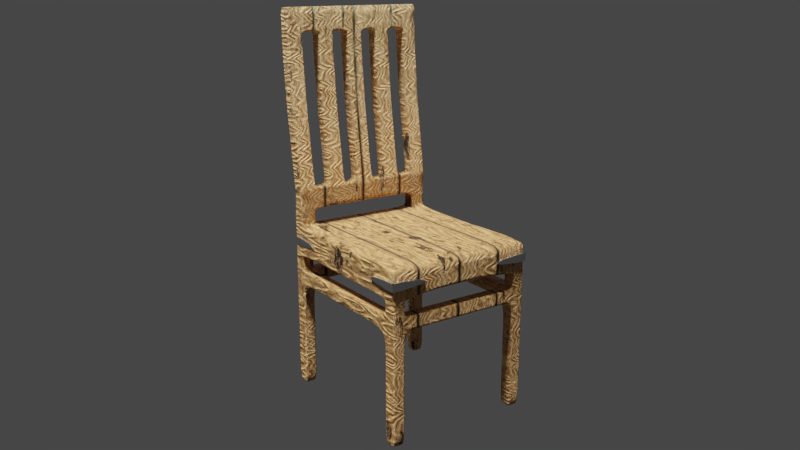 # Source: WoodenChairV2.blend  (saved by Blender 2.79.0; exported with 4.5.12 LTS)
import bpy
from mathutils import Matrix  # noqa: F401  (used for matrix-valued properties, if any)

bpy.ops.wm.read_factory_settings(use_empty=True)
scene = bpy.context.scene
scene.name = 'Scene'

# ---- collections
col_collection_1 = bpy.data.collections.new('Collection 1'); scene.collection.children.link(col_collection_1)
col_collection_3 = bpy.data.collections.new('Collection 3'); scene.collection.children.link(col_collection_3)
col_collection_3.hide_render = True
col_collection_3.hide_viewport = True

# ---- materials (node trees are filled in below, after node groups)
mat_wood = bpy.data.materials.new('Wood')
mat_wood.alpha_threshold = 0.0
mat_wood.roughness = 0.5
mat_material_000 = bpy.data.materials.new('Material.000')
mat_material_000.alpha_threshold = 0.0
mat_material_000.roughness = 0.5
mat_material_001 = bpy.data.materials.new('Material.001')
mat_material_001.alpha_threshold = 0.0
mat_material_001.roughness = 0.5
mat_material_008 = bpy.data.materials.new('Material.008')
mat_material_008.alpha_threshold = 0.0
mat_material_008.roughness = 0.5

# ---- node groups
ng_nodegroup = bpy.data.node_groups.new('NodeGroup', 'ShaderNodeTree')
_s = ng_nodegroup.interface.new_socket(name='Diffuse', in_out='OUTPUT', socket_type='NodeSocketColor')
_s.default_value = (0.0, 0.0, 0.0, 0.0)
_s = ng_nodegroup.interface.new_socket(name='Roughness', in_out='OUTPUT', socket_type='NodeSocketFloat')
_s.min_value = 0.0
_s.max_value = 1.0
_s = ng_nodegroup.interface.new_socket(name='Normal', in_out='OUTPUT', socket_type='NodeSocketVector')
_s.min_value = 0.0
_s.max_value = 0.0
_s = ng_nodegroup.interface.new_socket(name='Clearcoat normal', in_out='OUTPUT', socket_type='NodeSocketVector')
_s.min_value = 0.0
_s.max_value = 0.0
_s = ng_nodegroup.interface.new_socket(name='Displacement', in_out='OUTPUT', socket_type='NodeSocketFloat')
_s.min_value = 0.0
_s.max_value = 1.0
_s = ng_nodegroup.interface.new_socket(name='Stains', in_out='INPUT', socket_type='NodeSocketFloat')
_s.default_value = 1.0
_s.min_value = 0.0
_s.max_value = 1.0
_s = ng_nodegroup.interface.new_socket(name='Groove', in_out='INPUT', socket_type='NodeSocketFloat')
_s.default_value = 1.0
_s.min_value = 0.0
_s.max_value = 1.0
_s = ng_nodegroup.interface.new_socket(name='Dust', in_out='INPUT', socket_type='NodeSocketFloat')
_s.default_value = 1.0
_s.min_value = 0.0
_s.max_value = 1.0
_s = ng_nodegroup.interface.new_socket(name='Dust (groove)', in_out='INPUT', socket_type='NodeSocketFloat')
_s.subtype = 'FACTOR'
_s.default_value = 0.9182
_s.min_value = 0.0
_s.max_value = 1.0
_s = ng_nodegroup.interface.new_socket(name='Base 1', in_out='INPUT', socket_type='NodeSocketColor')
_s.default_value = (1.0, 0.5931, 0.2177, 1.0)
_s = ng_nodegroup.interface.new_socket(name='Base 2', in_out='INPUT', socket_type='NodeSocketColor')
_s.default_value = (0.624, 0.2542, 0.08228, 1.0)
_s = ng_nodegroup.interface.new_socket(name='Base 3', in_out='INPUT', socket_type='NodeSocketColor')
_s.default_value = (0.6053, 0.2939, 0.1061, 1.0)
_s = ng_nodegroup.interface.new_socket(name='Accentuation', in_out='INPUT', socket_type='NodeSocketColor')
_s.default_value = (0.2638, 0.1276, 0.07679, 1.0)
_s = ng_nodegroup.interface.new_socket(name='Dust color', in_out='INPUT', socket_type='NodeSocketColor')
_s.default_value = (0.5973, 0.5725, 0.3449, 1.0)
_s = ng_nodegroup.interface.new_socket(name='Stains color', in_out='INPUT', socket_type='NodeSocketColor')
_s.default_value = (0.005432, 0.004453, 0.003754, 1.0)
_s = ng_nodegroup.interface.new_socket(name='Wood scale', in_out='INPUT', socket_type='NodeSocketFloat')
_s.default_value = 5.9
_s.min_value = 0.1
_s.max_value = 20.0
_s = ng_nodegroup.interface.new_socket(name='Wood grain scale', in_out='INPUT', socket_type='NodeSocketFloat')
_s.default_value = 110.1
_s.min_value = 50.0
_s.max_value = 200.0
_s = ng_nodegroup.interface.new_socket(name='Groove scale', in_out='INPUT', socket_type='NodeSocketFloat')
_s.default_value = 0.6
_s.min_value = 0.1
_s.max_value = 10.0
_s = ng_nodegroup.interface.new_socket(name='Stains scale', in_out='INPUT', socket_type='NodeSocketFloat')
_s.default_value = 7.1
_s.min_value = 0.1
_s.max_value = 15.0
_s = ng_nodegroup.interface.new_socket(name='Bump Strength', in_out='INPUT', socket_type='NodeSocketFloat')
_s.subtype = 'FACTOR'
_s.default_value = 0.4364
_s.min_value = 0.0
_s.max_value = 1.0
_s = ng_nodegroup.interface.new_socket(name='Wood Bump', in_out='INPUT', socket_type='NodeSocketFloat')
_s.subtype = 'FACTOR'
_s.default_value = 1.0
_s.min_value = 0.0
_s.max_value = 1.0
_s = ng_nodegroup.interface.new_socket(name='Groove bump', in_out='INPUT', socket_type='NodeSocketFloat')
_s.subtype = 'FACTOR'
_s.default_value = 2.0
_s.min_value = 0.0
_s.max_value = 1.0
_s = ng_nodegroup.interface.new_socket(name='Clearcoat bump', in_out='INPUT', socket_type='NodeSocketFloat')
_s.subtype = 'FACTOR'
_s.min_value = 0.0
_s.max_value = 0.1
_s = ng_nodegroup.interface.new_socket(name='Wood Roughness', in_out='INPUT', socket_type='NodeSocketFloat')
_s.default_value = 1.0
_s.min_value = 0.0
_s.max_value = 2.0
_s = ng_nodegroup.interface.new_socket(name='Groove roughness', in_out='INPUT', socket_type='NodeSocketFloat')
_s.subtype = 'FACTOR'
_s.default_value = 0.8636
_s.min_value = 0.0
_s.max_value = 1.0
_s = ng_nodegroup.interface.new_socket(name='Stains roughness', in_out='INPUT', socket_type='NodeSocketFloat')
_s.subtype = 'FACTOR'
_s.default_value = 0.8636
_s.min_value = 0.0
_s.max_value = 1.0
_s = ng_nodegroup.interface.new_socket(name='Displacement', in_out='INPUT', socket_type='NodeSocketFloat')
_s.default_value = 0.05
_s.min_value = 0.0
_s.max_value = 0.1
_N = ng_nodegroup.nodes; _L = ng_nodegroup.links
n0 = _N.new('NodeFrame'); n0.name = 'Frame.007'; n0.location = (2111, -738)
n0.label = 'Normal'
n0.width = 1014
n1 = _N.new('NodeFrame'); n1.name = 'Frame.006'; n1.location = (1621, -81)
n1.label = 'Roughness'
n1.width = 1678
n2 = _N.new('NodeFrame'); n2.name = 'Frame.005'; n2.location = (-3427, 1255)
n2.label = 'Diffuse'
n2.width = 4191
n3 = _N.new('NodeFrame'); n3.name = 'Frame'; n3.location = (30, -723)
n3.label = 'Couleur de base'
n3.width = 1076
n4 = _N.new('NodeFrame'); n4.name = 'Frame.003'; n4.location = (2077, -1356)
n4.label = 'Grooves'
n4.width = 1043
n5 = _N.new('NodeFrame'); n5.name = 'Frame.004'; n5.location = (1872, -30)
n5.label = 'Stains'
n5.width = 879
n6 = _N.new('NodeFrame'); n6.name = 'Frame.001'; n6.location = (1399, -721)
n6.label = 'Stripes'
n6.width = 1209
n7 = _N.new('NodeFrame'); n7.name = 'Frame.002'; n7.location = (2729, -791)
n7.label = 'Grain'
n7.width = 512
n8 = _N.new('NodeFrame'); n8.name = 'Frame.009'; n8.location = (-3124, -987)
n8.label = 'Base for Rough and Norm'
n8.width = 3270
n9 = _N.new('NodeFrame'); n9.name = 'Frame.010'; n9.location = (30, -30)
n9.label = 'Base Color for Rough and Norm'
n9.width = 1076
n10 = _N.new('NodeFrame'); n10.name = 'Frame.011'; n10.location = (1358, -48)
n10.label = 'Stripes for Rough and Norm'
n10.width = 1212
n11 = _N.new('NodeFrame'); n11.name = 'Frame.012'; n11.location = (2729, -97)
n11.label = 'Grain for Rough and Norm'
n11.width = 512
n12 = _N.new('NodeFrame'); n12.name = 'Frame.008'; n12.location = (853, 1021)
n12.label = 'Dust'
n12.width = 2397
n13 = _N.new('NodeFrame'); n13.name = 'Frame.013'; n13.location = (-4056, 587)
n13.label = 'Mapping'
n13.width = 580
n14 = _N.new('NodeGroupOutput'); n14.name = 'Group Output'; n14.location = (3948, 0)
n15 = _N.new('ShaderNodeRGBToBW'); n15.name = 'RGB to BW'; n15.location = (3700, -26)
n16 = _N.new('ShaderNodeMix'); n16.name = 'Mix.017'; n16.location = (335, -95)
n16.data_type = 'RGBA'
n17 = _N.new('ShaderNodeMix'); n17.name = 'Mix.018'; n17.location = (329, -330)
n17.data_type = 'RGBA'
n17.blend_type = 'MULTIPLY'
n17.inputs[0].default_value = 0.99
n17.inputs[7].default_value = (0.0, 0.0, 0.0, 1.0)
n18 = _N.new('ShaderNodeBump'); n18.name = 'Bump'; n18.location = (844, -62)
n18.inputs[1].default_value = 0.1
n18.inputs[2].default_value = 1.0
n19 = _N.new('ShaderNodeMix'); n19.name = 'Mix.015'; n19.location = (1508, -53)
n19.data_type = 'RGBA'
n19.blend_type = 'ADD'
n19.clamp_result = True
n19.inputs[0].default_value = 1.0
n20 = _N.new('ShaderNodeValToRGB'); n20.name = 'ColorRamp.006'; n20.location = (30, -111)
while len(n20.color_ramp.elements) > 1: n20.color_ramp.elements.remove(n20.color_ramp.elements[-1])
n20.color_ramp.elements[0].position = 0.1364; n20.color_ramp.elements[0].color = (0.1148, 0.1148, 0.1148, 1.0)
_e = n20.color_ramp.elements.new(1.0); _e.color = (0.4803, 0.4803, 0.4803, 1.0)
n21 = _N.new('ShaderNodeInvert'); n21.name = 'Invert.001'; n21.location = (441, -346)
n21.label = 'Groove'
n22 = _N.new('ShaderNodeInvert'); n22.name = 'Stains'; n22.location = (349, -211)
n22.label = 'Stains'
n23 = _N.new('ShaderNodeMath'); n23.name = 'Math.003'; n23.location = (339, -30)
n23.operation = 'MULTIPLY'
n24 = _N.new('ShaderNodeMix'); n24.name = 'Mix.009'; n24.location = (620, -50)
n24.data_type = 'RGBA'
n24.blend_type = 'ADD'
n24.clamp_result = True
n25 = _N.new('ShaderNodeMix'); n25.name = 'Mix.010'; n25.location = (826, -190)
n25.data_type = 'RGBA'
n25.blend_type = 'ADD'
n25.clamp_result = True
n26 = _N.new('ShaderNodeValToRGB'); n26.name = 'ColorRamp.007'; n26.location = (30, -30)
while len(n26.color_ramp.elements) > 1: n26.color_ramp.elements.remove(n26.color_ramp.elements[-1])
n26.color_ramp.elements[0].position = 0.0; n26.color_ramp.elements[0].color = (0.4868, 0.4868, 0.4868, 1.0)
_e = n26.color_ramp.elements.new(1.0); _e.color = (0.5049, 0.5049, 0.5049, 1.0)
n27 = _N.new('ShaderNodeInvert'); n27.name = 'Invert.002'; n27.location = (85, -372)
n28 = _N.new('ShaderNodeMix'); n28.name = 'Mix.011'; n28.location = (603, -185)
n28.data_type = 'RGBA'
n28.blend_type = 'SUBTRACT'
n29 = _N.new('ShaderNodeBump'); n29.name = 'Bump.001'; n29.location = (188, -697)
n29.inputs[1].default_value = 0.01
n29.inputs[2].default_value = 1.0
n30 = _N.new('ShaderNodeMath'); n30.name = 'Math.006'; n30.location = (2001, 138)
n30.operation = 'MULTIPLY'
n31 = _N.new('ShaderNodeTexWave'); n31.name = 'Wave Texture'; n31.location = (218, -30)
n31.bands_direction = 'DIAGONAL'
n31.rings_direction = 'SPHERICAL'
n31.inputs[2].default_value = 12.8
n31.inputs[3].default_value = 0.0
n31.inputs[4].default_value = -0.8
n31.inputs[6].default_value = 1.571
n32 = _N.new('ShaderNodeInvert'); n32.name = 'Invert.004'; n32.location = (3409, -1275)
n33 = _N.new('ShaderNodeMix'); n33.name = 'Mix.004'; n33.location = (4021, -1143)
n33.data_type = 'RGBA'
n33.inputs[7].default_value = (0.01946, 0.009955, 0.004736, 1.0)
n34 = _N.new('ShaderNodeMath'); n34.name = 'Math.005'; n34.location = (3679, -1163)
n34.operation = 'MULTIPLY'
n34.use_clamp = True
n35 = _N.new('ShaderNodeInvert'); n35.name = 'Invert'; n35.location = (3357, -577)
n36 = _N.new('ShaderNodeMix'); n36.name = 'Mix.008'; n36.location = (3769, -720)
n36.data_type = 'RGBA'
n37 = _N.new('ShaderNodeMath'); n37.name = 'Math.004'; n37.location = (3532, -681)
n37.operation = 'MULTIPLY'
n38 = _N.new('ShaderNodeMix'); n38.name = 'Mix.001'; n38.location = (906, -178)
n38.data_type = 'RGBA'
n39 = _N.new('ShaderNodeMix'); n39.name = 'Mix'; n39.location = (584, -355)
n39.data_type = 'RGBA'
n40 = _N.new('ShaderNodeValToRGB'); n40.name = 'ColorRamp'; n40.location = (243, -263)
while len(n40.color_ramp.elements) > 1: n40.color_ramp.elements.remove(n40.color_ramp.elements[-1])
n40.color_ramp.elements[0].position = 0.0; n40.color_ramp.elements[0].color = (0.08558, 0.08558, 0.08558, 1.0)
_e = n40.color_ramp.elements.new(0.125); _e.color = (0.3109, 0.3109, 0.3109, 1.0)
_e = n40.color_ramp.elements.new(0.3045); _e.color = (0.08222, 0.08222, 0.08222, 1.0)
_e = n40.color_ramp.elements.new(0.5); _e.color = (0.5, 0.5, 0.5, 1.0)
_e = n40.color_ramp.elements.new(0.7261); _e.color = (0.08558, 0.08558, 0.08558, 1.0)
_e = n40.color_ramp.elements.new(1.0); _e.color = (0.3639, 0.3639, 0.3639, 1.0)
n41 = _N.new('ShaderNodeTexWave'); n41.name = 'Wave Texture.001'; n41.location = (30, -400)
n41.bands_direction = 'DIAGONAL'
n41.rings_direction = 'SPHERICAL'
n41.wave_profile = 'SAW'
n41.inputs[2].default_value = 12.8
n41.inputs[3].default_value = 0.0
n41.inputs[4].default_value = -0.8
n42 = _N.new('ShaderNodeValToRGB'); n42.name = 'ColorRamp.004'; n42.location = (403, -271)
while len(n42.color_ramp.elements) > 1: n42.color_ramp.elements.remove(n42.color_ramp.elements[-1])
n42.color_ramp.elements[0].position = 0.0; n42.color_ramp.elements[0].color = (0.2368, 0.2368, 0.2368, 1.0)
_e = n42.color_ramp.elements.new(0.05455); _e.color = (1.0, 1.0, 1.0, 1.0)
n43 = _N.new('ShaderNodeValToRGB'); n43.name = 'ColorRamp.003'; n43.location = (333, -30)
while len(n43.color_ramp.elements) > 1: n43.color_ramp.elements.remove(n43.color_ramp.elements[-1])
n43.color_ramp.elements[0].position = 0.0; n43.color_ramp.elements[0].color = (0.0, 0.0, 0.0, 1.0)
_e = n43.color_ramp.elements.new(0.01364); _e.color = (1.0, 1.0, 1.0, 1.0)
n44 = _N.new('ShaderNodeMix'); n44.name = 'Mix.005'; n44.location = (873, -89)
n44.data_type = 'RGBA'
n44.blend_type = 'MULTIPLY'
n45 = _N.new('ShaderNodeMix'); n45.name = 'Mix.007'; n45.location = (709, -314)
n45.data_type = 'RGBA'
n45.blend_type = 'ADD'
n45.clamp_result = True
n45.inputs[0].default_value = 1.0
n46 = _N.new('ShaderNodeValToRGB'); n46.name = 'ColorRamp.005'; n46.location = (198, -30)
while len(n46.color_ramp.elements) > 1: n46.color_ramp.elements.remove(n46.color_ramp.elements[-1])
n46.color_ramp.elements[0].position = 0.3773; n46.color_ramp.elements[0].color = (0.0, 0.0, 0.0, 1.0)
_e = n46.color_ramp.elements.new(0.3909); _e.color = (1.0, 1.0, 1.0, 1.0)
n47 = _N.new('ShaderNodeMath'); n47.name = 'Math.001'; n47.location = (518, -65)
n47.operation = 'MULTIPLY'
n47.inputs[1].default_value = 2.0
n48 = _N.new('ShaderNodeTexNoise'); n48.name = 'Musgrave Texture'; n48.location = (136, -295)
n48.width = 150
n48.normalize = False
n48.inputs[2].default_value = 8.9
n48.inputs[3].default_value = 14.0
n48.inputs[4].default_value = 1.0
n48.inputs[5].default_value = 1.7
n49 = _N.new('ShaderNodeTexNoise'); n49.name = 'Noise Texture.002'; n49.location = (30, -33)
n50 = _N.new('ShaderNodeMath'); n50.name = 'Math'; n50.location = (576, -79)
n50.operation = 'MULTIPLY'
n50.inputs[1].default_value = 3.0
n51 = _N.new('ShaderNodeMix'); n51.name = 'Mix.003'; n51.location = (817, -188)
n51.data_type = 'RGBA'
n51.blend_type = 'ADD'
n51.inputs[0].default_value = 1.0
n52 = _N.new('ShaderNodeMix'); n52.name = 'Mix.002'; n52.location = (1039, -310)
n52.data_type = 'RGBA'
n53 = _N.new('ShaderNodeValToRGB'); n53.name = 'ColorRamp.001'; n53.location = (47, -291)
while len(n53.color_ramp.elements) > 1: n53.color_ramp.elements.remove(n53.color_ramp.elements[-1])
n53.color_ramp.elements[0].position = 0.03182; n53.color_ramp.elements[0].color = (0.004289, 0.004289, 0.004289, 1.0)
_e = n53.color_ramp.elements.new(0.03182); _e.color = (1.0, 1.0, 1.0, 1.0)
n54 = _N.new('ShaderNodeTexNoise'); n54.name = 'Noise Texture.001'; n54.location = (30, -204)
n54.inputs[3].default_value = 10.0
n54.inputs[8].default_value = 0.65
n55 = _N.new('ShaderNodeMix'); n55.name = 'Mix.006'; n55.location = (342, -30)
n55.data_type = 'RGBA'
n55.blend_type = 'OVERLAY'
n55.inputs[0].default_value = 0.3727
n56 = _N.new('NodeGroupInput'); n56.name = 'Group Input'; n56.location = (-3803, 187)
n57 = _N.new('ShaderNodeTexWave'); n57.name = 'Wave Texture.003'; n57.location = (218, -30)
n57.bands_direction = 'DIAGONAL'
n57.rings_direction = 'SPHERICAL'
n57.inputs[1].default_value = 5.9
n57.inputs[2].default_value = 12.8
n57.inputs[3].default_value = 0.0
n57.inputs[4].default_value = -0.8
n57.inputs[6].default_value = 1.571
n58 = _N.new('ShaderNodeMix'); n58.name = 'Mix.019'; n58.location = (906, -178)
n58.data_type = 'RGBA'
n58.inputs[6].default_value = (0.6053, 0.2939, 0.1061, 1.0)
n59 = _N.new('ShaderNodeMix'); n59.name = 'Mix.020'; n59.location = (584, -355)
n59.data_type = 'RGBA'
n59.inputs[6].default_value = (1.0, 0.5931, 0.2177, 1.0)
n59.inputs[7].default_value = (0.624, 0.2542, 0.08228, 1.0)
n60 = _N.new('ShaderNodeValToRGB'); n60.name = 'ColorRamp.010'; n60.location = (243, -263)
while len(n60.color_ramp.elements) > 1: n60.color_ramp.elements.remove(n60.color_ramp.elements[-1])
n60.color_ramp.elements[0].position = 0.0; n60.color_ramp.elements[0].color = (0.08558, 0.08558, 0.08558, 1.0)
_e = n60.color_ramp.elements.new(0.125); _e.color = (0.3109, 0.3109, 0.3109, 1.0)
_e = n60.color_ramp.elements.new(0.3045); _e.color = (0.08222, 0.08222, 0.08222, 1.0)
_e = n60.color_ramp.elements.new(0.5); _e.color = (0.5, 0.5, 0.5, 1.0)
_e = n60.color_ramp.elements.new(0.7261); _e.color = (0.08558, 0.08558, 0.08558, 1.0)
_e = n60.color_ramp.elements.new(1.0); _e.color = (0.3639, 0.3639, 0.3639, 1.0)
n61 = _N.new('ShaderNodeTexWave'); n61.name = 'Wave Texture.004'; n61.location = (30, -400)
n61.bands_direction = 'DIAGONAL'
n61.rings_direction = 'SPHERICAL'
n61.wave_profile = 'SAW'
n61.inputs[1].default_value = 5.9
n61.inputs[2].default_value = 12.8
n61.inputs[3].default_value = 0.0
n61.inputs[4].default_value = -0.8
n62 = _N.new('ShaderNodeTexNoise'); n62.name = 'Noise Texture.004'; n62.location = (30, -30)
n62.inputs[2].default_value = 9.0
n63 = _N.new('ShaderNodeValToRGB'); n63.name = 'ColorRamp.011'; n63.location = (250, -48)
while len(n63.color_ramp.elements) > 1: n63.color_ramp.elements.remove(n63.color_ramp.elements[-1])
n63.color_ramp.elements[0].position = 0.4909; n63.color_ramp.elements[0].color = (0.004289, 0.004289, 0.004289, 1.0)
_e = n63.color_ramp.elements.new(0.5091); _e.color = (1.0, 1.0, 1.0, 1.0)
n64 = _N.new('ShaderNodeMath'); n64.name = 'Math.007'; n64.location = (579, -97)
n64.operation = 'MULTIPLY'
n64.inputs[1].default_value = 3.0
n65 = _N.new('ShaderNodeMix'); n65.name = 'Mix.021'; n65.location = (820, -206)
n65.data_type = 'RGBA'
n65.blend_type = 'ADD'
n65.inputs[0].default_value = 1.0
n66 = _N.new('ShaderNodeMix'); n66.name = 'Mix.022'; n66.location = (1042, -328)
n66.data_type = 'RGBA'
n66.inputs[6].default_value = (0.2638, 0.1276, 0.07679, 1.0)
n67 = _N.new('ShaderNodeValToRGB'); n67.name = 'ColorRamp.012'; n67.location = (50, -310)
while len(n67.color_ramp.elements) > 1: n67.color_ramp.elements.remove(n67.color_ramp.elements[-1])
n67.color_ramp.elements[0].position = 0.03182; n67.color_ramp.elements[0].color = (0.004289, 0.004289, 0.004289, 1.0)
_e = n67.color_ramp.elements.new(0.03182); _e.color = (1.0, 1.0, 1.0, 1.0)
n68 = _N.new('ShaderNodeTexNoise'); n68.name = 'Noise Texture.005'; n68.location = (30, -204)
n68.inputs[2].default_value = 110.1
n68.inputs[3].default_value = 10.0
n68.inputs[8].default_value = 0.65
n69 = _N.new('ShaderNodeMix'); n69.name = 'Mix.023'; n69.location = (342, -30)
n69.data_type = 'RGBA'
n69.blend_type = 'OVERLAY'
n69.inputs[0].default_value = 0.3727
n70 = _N.new('ShaderNodeRGBToBW'); n70.name = 'RGB to BW.001'; n70.location = (3701, -120)
n71 = _N.new('ShaderNodeMapping'); n71.name = 'Mapping.001'; n71.location = (240, -30)
n71.inputs[2].default_value = (0.0, 1.571, 0.0)
n72 = _N.new('ShaderNodeTexCoord'); n72.name = 'Texture Coordinate.001'; n72.location = (30, -47)
n73 = _N.new('ShaderNodeTexGradient'); n73.name = 'Gradient Texture'; n73.location = (530, -111)
n74 = _N.new('ShaderNodeValToRGB'); n74.name = 'ColorRamp.008'; n74.location = (713, -79)
n74.color_ramp.interpolation = 'B_SPLINE'
while len(n74.color_ramp.elements) > 1: n74.color_ramp.elements.remove(n74.color_ramp.elements[-1])
n74.color_ramp.elements[0].position = 0.6818; n74.color_ramp.elements[0].color = (0.0, 0.0, 0.0, 1.0)
_e = n74.color_ramp.elements.new(1.0); _e.color = (1.0, 1.0, 1.0, 1.0)
n75 = _N.new('ShaderNodeMath'); n75.name = 'Math.002'; n75.location = (1017, -160)
n75.operation = 'MULTIPLY'
n76 = _N.new('ShaderNodeInvert'); n76.name = 'Invert.003'; n76.location = (1061, -380)
n77 = _N.new('ShaderNodeMix'); n77.name = 'Mix.016'; n77.location = (1294, -224)
n77.data_type = 'RGBA'
n77.blend_type = 'MULTIPLY'
n77.clamp_result = True
n77.inputs[0].default_value = 1.0
n78 = _N.new('ShaderNodeMix'); n78.name = 'Mix.013'; n78.location = (1554, -116)
n78.data_type = 'RGBA'
n78.blend_type = 'ADD'
n79 = _N.new('ShaderNodeTexNoise'); n79.name = 'Noise Texture.003'; n79.location = (1283, -439)
n79.inputs[2].default_value = 11.1
n80 = _N.new('ShaderNodeValToRGB'); n80.name = 'ColorRamp.009'; n80.location = (1547, -342)
while len(n80.color_ramp.elements) > 1: n80.color_ramp.elements.remove(n80.color_ramp.elements[-1])
n80.color_ramp.elements[0].position = 0.2864; n80.color_ramp.elements[0].color = (0.0, 0.0, 0.0, 1.0)
_e = n80.color_ramp.elements.new(0.7045); _e.color = (1.0, 1.0, 1.0, 1.0)
n81 = _N.new('ShaderNodeMix'); n81.name = 'Mix.014'; n81.location = (1913, -207)
n81.data_type = 'RGBA'
n81.blend_type = 'MULTIPLY'
n81.inputs[0].default_value = 0.9182
n82 = _N.new('ShaderNodeMix'); n82.name = 'Mix.012'; n82.location = (2227, -432)
n82.data_type = 'RGBA'
n82.blend_type = 'ADD'
n83 = _N.new('ShaderNodeTexWave'); n83.name = 'Wave Texture.002'; n83.location = (30, -158)
n83.bands_direction = 'DIAGONAL'
n83.rings_direction = 'SPHERICAL'
n83.inputs[3].default_value = 0.0
n83.inputs[6].default_value = 1.571
n84 = _N.new('ShaderNodeTexCoord'); n84.name = 'Texture Coordinate'; n84.location = (30, -41)
n85 = _N.new('ShaderNodeMapping'); n85.name = 'Mapping'; n85.location = (230, -30)
n85.inputs[2].default_value = (0.0, -0.6109, 0.7854)
n85.inputs[3].default_value = (0.75, 1.0, 10.0)
n86 = _N.new('ShaderNodeTexNoise'); n86.name = 'Noise Texture'; n86.location = (30, -44)
n86.inputs[2].default_value = 9.0
n87 = _N.new('ShaderNodeValToRGB'); n87.name = 'ColorRamp.002'; n87.location = (247, -30)
while len(n87.color_ramp.elements) > 1: n87.color_ramp.elements.remove(n87.color_ramp.elements[-1])
n87.color_ramp.elements[0].position = 0.4091; n87.color_ramp.elements[0].color = (0.004289, 0.004289, 0.004289, 1.0)
_e = n87.color_ramp.elements.new(0.5591); _e.color = (1.0, 1.0, 1.0, 1.0)
n3.parent = n2
n4.parent = n2
n5.parent = n2
n6.parent = n2
n7.parent = n2
n9.parent = n8
n10.parent = n8
n11.parent = n8
n16.parent = n0
n17.parent = n0
n18.parent = n0
n19.parent = n1
n20.parent = n1
n21.parent = n1
n22.parent = n1
n23.parent = n1
n24.parent = n1
n25.parent = n1
n26.parent = n0
n27.parent = n0
n28.parent = n0
n31.parent = n3
n32.parent = n2
n33.parent = n2
n34.parent = n2
n35.parent = n2
n36.parent = n2
n37.parent = n2
n38.parent = n3
n39.parent = n3
n40.parent = n3
n41.parent = n3
n42.parent = n4
n43.parent = n4
n44.parent = n4
n45.parent = n5
n46.parent = n5
n47.parent = n5
n48.parent = n5
n49.parent = n5
n50.parent = n6
n51.parent = n6
n52.parent = n6
n53.parent = n6
n54.parent = n7
n55.parent = n7
n57.parent = n9
n58.parent = n9
n59.parent = n9
n60.parent = n9
n61.parent = n9
n62.parent = n10
n63.parent = n10
n64.parent = n10
n65.parent = n10
n66.parent = n10
n67.parent = n10
n68.parent = n11
n69.parent = n11
n71.parent = n12
n72.parent = n12
n73.parent = n12
n74.parent = n12
n75.parent = n12
n76.parent = n12
n77.parent = n12
n78.parent = n12
n79.parent = n12
n80.parent = n12
n81.parent = n12
n82.parent = n12
n83.parent = n4
n84.parent = n13
n85.parent = n13
n86.parent = n6
n87.parent = n6
_L.new(n40.outputs[0], n39.inputs[0])
_L.new(n39.outputs[2], n38.inputs[7])
_L.new(n31.outputs[0], n38.inputs[0])
_L.new(n41.outputs[1], n40.inputs[0])
_L.new(n53.outputs[0], n51.inputs[6])
_L.new(n38.outputs[2], n52.inputs[7])
_L.new(n86.outputs[0], n87.inputs[0])
_L.new(n51.outputs[2], n52.inputs[0])
_L.new(n87.outputs[0], n50.inputs[0])
_L.new(n50.outputs[0], n51.inputs[7])
_L.new(n41.outputs[0], n53.inputs[0])
_L.new(n83.outputs[0], n43.inputs[0])
_L.new(n33.outputs[2], n82.inputs[6])
_L.new(n52.outputs[2], n55.inputs[6])
_L.new(n83.outputs[0], n42.inputs[0])
_L.new(n42.outputs[0], n44.inputs[7])
_L.new(n54.outputs[0], n55.inputs[7])
_L.new(n49.outputs[1], n46.inputs[0])
_L.new(n46.outputs[0], n47.inputs[0])
_L.new(n48.outputs[0], n45.inputs[6])
_L.new(n47.outputs[0], n45.inputs[7])
_L.new(n20.outputs[0], n23.inputs[0])
_L.new(n24.outputs[2], n25.inputs[6])
_L.new(n45.outputs[2], n22.inputs[1])
_L.new(n22.outputs[0], n24.inputs[7])
_L.new(n25.outputs[2], n19.inputs[6])
_L.new(n44.outputs[2], n21.inputs[1])
_L.new(n21.outputs[0], n25.inputs[7])
_L.new(n18.outputs[0], n14.inputs[2])
_L.new(n28.outputs[2], n18.inputs[3])
_L.new(n44.outputs[2], n27.inputs[1])
_L.new(n27.outputs[0], n17.inputs[6])
_L.new(n73.outputs[0], n74.inputs[0])
_L.new(n71.outputs[0], n73.inputs[0])
_L.new(n72.outputs[0], n71.inputs[0])
_L.new(n82.outputs[2], n14.inputs[0])
_L.new(n74.outputs[0], n75.inputs[0])
_L.new(n44.outputs[2], n76.inputs[1])
_L.new(n76.outputs[0], n77.inputs[6])
_L.new(n79.outputs[0], n80.inputs[0])
_L.new(n78.outputs[2], n81.inputs[6])
_L.new(n80.outputs[0], n81.inputs[7])
_L.new(n81.outputs[2], n82.inputs[0])
_L.new(n19.outputs[2], n15.inputs[0])
_L.new(n81.outputs[2], n19.inputs[7])
_L.new(n75.outputs[0], n78.inputs[6])
_L.new(n56.outputs[4], n39.inputs[6])
_L.new(n56.outputs[5], n39.inputs[7])
_L.new(n56.outputs[7], n52.inputs[6])
_L.new(n56.outputs[6], n38.inputs[6])
_L.new(n56.outputs[12], n83.inputs[1])
_L.new(n56.outputs[16], n28.inputs[0])
_L.new(n56.outputs[10], n31.inputs[1])
_L.new(n56.outputs[10], n41.inputs[1])
_L.new(n56.outputs[11], n54.inputs[2])
_L.new(n56.outputs[2], n75.inputs[1])
_L.new(n56.outputs[8], n82.inputs[7])
_L.new(n77.outputs[2], n78.inputs[7])
_L.new(n75.outputs[0], n77.inputs[7])
_L.new(n56.outputs[3], n78.inputs[0])
_L.new(n43.outputs[0], n29.inputs[3])
_L.new(n29.outputs[0], n14.inputs[3])
_L.new(n56.outputs[17], n29.inputs[0])
_L.new(n43.outputs[0], n44.inputs[6])
_L.new(n16.outputs[2], n28.inputs[6])
_L.new(n23.outputs[0], n24.inputs[6])
_L.new(n56.outputs[18], n23.inputs[1])
_L.new(n56.outputs[19], n25.inputs[0])
_L.new(n45.outputs[2], n35.inputs[1])
_L.new(n37.outputs[0], n36.inputs[0])
_L.new(n56.outputs[0], n37.inputs[1])
_L.new(n35.outputs[0], n37.inputs[0])
_L.new(n55.outputs[2], n36.inputs[6])
_L.new(n56.outputs[9], n36.inputs[7])
_L.new(n56.outputs[13], n49.inputs[2])
_L.new(n34.outputs[0], n33.inputs[0])
_L.new(n44.outputs[2], n32.inputs[1])
_L.new(n32.outputs[0], n34.inputs[0])
_L.new(n36.outputs[2], n33.inputs[6])
_L.new(n56.outputs[1], n34.inputs[1])
_L.new(n56.outputs[20], n24.inputs[0])
_L.new(n44.outputs[2], n30.inputs[0])
_L.new(n30.outputs[0], n70.inputs[0])
_L.new(n56.outputs[21], n30.inputs[1])
_L.new(n26.outputs[0], n16.inputs[7])
_L.new(n56.outputs[14], n18.inputs[0])
_L.new(n56.outputs[15], n16.inputs[0])
_L.new(n15.outputs[0], n14.inputs[1])
_L.new(n70.outputs[0], n14.inputs[4])
_L.new(n17.outputs[2], n28.inputs[7])
_L.new(n85.outputs[0], n31.inputs[0])
_L.new(n85.outputs[0], n41.inputs[0])
_L.new(n85.outputs[0], n83.inputs[0])
_L.new(n84.outputs[0], n85.inputs[0])
_L.new(n60.outputs[0], n59.inputs[0])
_L.new(n59.outputs[2], n58.inputs[7])
_L.new(n57.outputs[0], n58.inputs[0])
_L.new(n61.outputs[1], n60.inputs[0])
_L.new(n67.outputs[0], n65.inputs[6])
_L.new(n58.outputs[2], n66.inputs[7])
_L.new(n62.outputs[0], n63.inputs[0])
_L.new(n65.outputs[2], n66.inputs[0])
_L.new(n63.outputs[0], n64.inputs[0])
_L.new(n64.outputs[0], n65.inputs[7])
_L.new(n61.outputs[0], n67.inputs[0])
_L.new(n66.outputs[2], n69.inputs[6])
_L.new(n68.outputs[0], n69.inputs[7])
_L.new(n69.outputs[2], n20.inputs[0])
_L.new(n69.outputs[2], n26.inputs[0])
_L.new(n85.outputs[0], n57.inputs[0])
_L.new(n85.outputs[0], n61.inputs[0])
n14.is_active_output = True

# ---- material node trees
mat_wood.use_nodes = True; mat_wood.node_tree.nodes.clear()
_N = mat_wood.node_tree.nodes; _L = mat_wood.node_tree.links
n0 = _N.new('ShaderNodeRGBToBW'); n0.name = 'RGB to BW'; n0.location = (-60, 618)
n1 = _N.new('ShaderNodeRGBCurve'); n1.name = 'RGB Curves'; n1.location = (223, 939)
_c = n1.mapping.curves[0]
while len(_c.points) > 2: _c.points.remove(_c.points[-1])
_c.points[0].location = (0.0, 0.0); _c.points[0].handle_type = 'AUTO'
_c.points[1].location = (0.09545, 0.21875); _c.points[1].handle_type = 'AUTO'
_p = _c.points.new(0.55909, 0.33125); _p.handle_type = 'AUTO'
_p = _c.points.new(0.8, 0.85); _p.handle_type = 'AUTO'
_p = _c.points.new(1.0, 1.0); _p.handle_type = 'AUTO'
n1.mapping.update()
n2 = _N.new('ShaderNodeGroup'); n2.name = 'Group'; n2.location = (-386, 347)
n2.width = 211
n2.node_tree = ng_nodegroup
n2.inputs[0].default_value = 1.0
n2.inputs[1].default_value = 1.0
n2.inputs[2].default_value = 1.0
n2.inputs[3].default_value = 0.9182
n2.inputs[4].default_value = (1.0, 0.5931, 0.2177, 1.0)
n2.inputs[5].default_value = (0.624, 0.2542, 0.08228, 1.0)
n2.inputs[6].default_value = (0.6053, 0.2939, 0.1061, 1.0)
n2.inputs[7].default_value = (0.2638, 0.1276, 0.07679, 1.0)
n2.inputs[8].default_value = (0.5973, 0.5725, 0.3449, 1.0)
n2.inputs[9].default_value = (0.005432, 0.004453, 0.003754, 1.0)
n2.inputs[10].default_value = 5.9
n2.inputs[11].default_value = 110.1
n2.inputs[12].default_value = 0.8
n2.inputs[13].default_value = 7.1
n2.inputs[14].default_value = 0.4364
n2.inputs[15].default_value = 1.0
n2.inputs[16].default_value = 2.0
n2.inputs[17].default_value = 0.0
n2.inputs[18].default_value = 1.0
n2.inputs[19].default_value = 0.8636
n2.inputs[20].default_value = 0.8636
n2.inputs[21].default_value = 0.05
n3 = _N.new('ShaderNodeBsdfPrincipled'); n3.name = 'Principled BSDF'; n3.location = (-9, 217)
n3.width = 150
n3.subsurface_method = 'BURLEY'
n3.inputs[3].default_value = 1.45
n3.inputs[9].default_value = (1.0, 1.0, 1.0)
n4 = _N.new('ShaderNodeMath'); n4.name = 'Math.001'; n4.location = (598, 754)
n4.operation = 'MULTIPLY'
n4.inputs[1].default_value = 1.0
n5 = _N.new('ShaderNodeOutputMaterial'); n5.name = 'Material Output'; n5.location = (1052, 377)
n6 = _N.new('ShaderNodeDisplacement'); n6.name = 'Displacement'; n6.location = (0, 0)
n6.inputs[1].default_value = 0.0
n6.inputs[2].default_value = 0.1
_L.new(n2.outputs[1], n3.inputs[2])
_L.new(n2.outputs[2], n3.inputs[5])
_L.new(n2.outputs[3], n3.inputs[23])
_L.new(n0.outputs[0], n1.inputs[1])
_L.new(n2.outputs[0], n0.inputs[0])
_L.new(n2.outputs[0], n3.inputs[0])
_L.new(n1.outputs[0], n4.inputs[0])
_L.new(n3.outputs[0], n5.inputs[0])
_L.new(n4.outputs[0], n6.inputs[0])
_L.new(n6.outputs[0], n5.inputs[2])
n5.is_active_output = True
mat_material_000.use_nodes = True; mat_material_000.node_tree.nodes.clear()
_N = mat_material_000.node_tree.nodes; _L = mat_material_000.node_tree.links
n0 = _N.new('ShaderNodeBump'); n0.name = 'Bump'; n0.location = (1805, -72)
n0.inputs[0].default_value = 0.1
n0.inputs[1].default_value = 0.1
n0.inputs[2].default_value = 1.0
n1 = _N.new('ShaderNodeMath'); n1.name = 'Math'; n1.location = (1591, -147)
n1.operation = 'SUBTRACT'
n1.inputs[0].default_value = 0.0
n2 = _N.new('ShaderNodeMix'); n2.name = 'Mix'; n2.location = (1316, -97)
n2.data_type = 'RGBA'
n2.inputs[7].default_value = (0.0, 0.0, 0.0, 1.0)
n3 = _N.new('ShaderNodeValToRGB'); n3.name = 'ColorRamp.001'; n3.location = (1033, 99)
while len(n3.color_ramp.elements) > 1: n3.color_ramp.elements.remove(n3.color_ramp.elements[-1])
n3.color_ramp.elements[0].position = 0.4682; n3.color_ramp.elements[0].color = (0.0, 0.0, 0.0, 1.0)
_e = n3.color_ramp.elements.new(0.5091); _e.color = (1.0, 1.0, 1.0, 1.0)
n4 = _N.new('ShaderNodeValToRGB'); n4.name = 'ColorRamp'; n4.location = (1037, -167)
while len(n4.color_ramp.elements) > 1: n4.color_ramp.elements.remove(n4.color_ramp.elements[-1])
n4.color_ramp.elements[0].position = 0.9455; n4.color_ramp.elements[0].color = (0.0, 0.0, 0.0, 1.0)
_e = n4.color_ramp.elements.new(1.0); _e.color = (1.0, 1.0, 1.0, 1.0)
n5 = _N.new('ShaderNodeTexWave'); n5.name = 'Wave Texture'; n5.location = (819, -194)
n5.bands_direction = 'DIAGONAL'
n5.rings_direction = 'SPHERICAL'
n5.inputs[1].default_value = 3.0
n5.inputs[2].default_value = 1.5
n5.inputs[6].default_value = 1.571
n6 = _N.new('ShaderNodeTexWave'); n6.name = 'Wave Texture.001'; n6.location = (829, 100)
n6.bands_direction = 'DIAGONAL'
n6.rings_direction = 'SPHERICAL'
n6.inputs[1].default_value = 1.0
n6.inputs[2].default_value = 11.0
n6.inputs[3].default_value = 0.0
n6.inputs[6].default_value = 1.571
n7 = _N.new('ShaderNodeMapping'); n7.name = 'Mapping'; n7.location = (447, -102)
n7.inputs[2].default_value = (0.0, 0.7854, 0.0)
n8 = _N.new('ShaderNodeVectorMath'); n8.name = 'Vector Math'; n8.location = (226, -288)
n9 = _N.new('ShaderNodeCombineXYZ'); n9.name = 'Combine XYZ'; n9.location = (54, -427)
n10 = _N.new('ShaderNodeTexNoise'); n10.name = 'Noise Texture'; n10.location = (-130, -445)
n10.inputs[2].default_value = 0.1
n10.inputs[3].default_value = 3.0
n10.inputs[8].default_value = 0.05
n11 = _N.new('ShaderNodeTexCoord'); n11.name = 'Texture Coordinate'; n11.location = (-313, -297)
n12 = _N.new('ShaderNodeValToRGB'); n12.name = 'ColorRamp.002'; n12.location = (1566, 171)
while len(n12.color_ramp.elements) > 1: n12.color_ramp.elements.remove(n12.color_ramp.elements[-1])
n12.color_ramp.elements[0].position = 0.1818; n12.color_ramp.elements[0].color = (0.3875, 0.3875, 0.3875, 1.0)
_e = n12.color_ramp.elements.new(0.7409); _e.color = (0.3468, 0.3468, 0.3468, 1.0)
n13 = _N.new('ShaderNodeBsdfPrincipled'); n13.name = 'Principled BSDF'; n13.location = (1996, 363)
n13.width = 150
n13.subsurface_method = 'BURLEY'
n13.inputs[0].default_value = (0.6475, 0.6475, 0.6475, 1.0)
n13.inputs[1].default_value = 1.0
n13.inputs[3].default_value = 1.45
n13.inputs[9].default_value = (1.0, 1.0, 1.0)
n14 = _N.new('ShaderNodeMath'); n14.name = 'Math.001'; n14.location = (2048, -225)
n14.operation = 'DIVIDE'
n14.inputs[1].default_value = 8.0
n15 = _N.new('ShaderNodeOutputMaterial'); n15.name = 'Material Output'; n15.location = (2288, 142)
n16 = _N.new('ShaderNodeTexNoise'); n16.name = 'Noise Texture.002'; n16.location = (1800, -300)
n16.inputs[2].default_value = 10.9
n17 = _N.new('ShaderNodeTexNoise'); n17.name = 'Noise Texture.003'; n17.location = (1800, -300)
n17.inputs[2].default_value = 10.9
n18 = _N.new('ShaderNodeTexNoise'); n18.name = 'Noise Texture.004'; n18.location = (1800, -300)
n18.inputs[2].default_value = 10.9
n19 = _N.new('ShaderNodeDisplacement'); n19.name = 'Displacement'; n19.location = (0, 0)
n19.inputs[1].default_value = 0.0
n19.inputs[2].default_value = 0.1
_L.new(n13.outputs[0], n15.inputs[0])
_L.new(n0.outputs[0], n13.inputs[5])
_L.new(n1.outputs[0], n0.inputs[3])
_L.new(n2.outputs[2], n1.inputs[1])
_L.new(n5.outputs[0], n4.inputs[0])
_L.new(n4.outputs[0], n2.inputs[6])
_L.new(n6.outputs[0], n3.inputs[0])
_L.new(n3.outputs[0], n2.inputs[0])
_L.new(n7.outputs[0], n5.inputs[0])
_L.new(n7.outputs[0], n6.inputs[0])
_L.new(n11.outputs[3], n10.inputs[0])
_L.new(n8.outputs[0], n7.inputs[0])
_L.new(n10.outputs[0], n9.inputs[0])
_L.new(n10.outputs[0], n9.inputs[1])
_L.new(n10.outputs[0], n9.inputs[2])
_L.new(n9.outputs[0], n8.inputs[1])
_L.new(n11.outputs[3], n8.inputs[0])
_L.new(n2.outputs[2], n12.inputs[0])
_L.new(n16.outputs[0], n14.inputs[0])
_L.new(n12.outputs[0], n13.inputs[2])
_L.new(n14.outputs[0], n19.inputs[0])
_L.new(n19.outputs[0], n15.inputs[2])
n15.is_active_output = True
mat_material_001.use_nodes = True; mat_material_001.node_tree.nodes.clear()
_N = mat_material_001.node_tree.nodes; _L = mat_material_001.node_tree.links
n0 = _N.new('ShaderNodeBump'); n0.name = 'Bump'; n0.location = (1805, -72)
n0.inputs[0].default_value = 0.1
n0.inputs[1].default_value = 0.1
n0.inputs[2].default_value = 1.0
n1 = _N.new('ShaderNodeMath'); n1.name = 'Math'; n1.location = (1591, -147)
n1.operation = 'SUBTRACT'
n1.inputs[0].default_value = 0.0
n2 = _N.new('ShaderNodeMix'); n2.name = 'Mix'; n2.location = (1316, -97)
n2.data_type = 'RGBA'
n2.inputs[7].default_value = (0.0, 0.0, 0.0, 1.0)
n3 = _N.new('ShaderNodeValToRGB'); n3.name = 'ColorRamp.001'; n3.location = (1033, 99)
while len(n3.color_ramp.elements) > 1: n3.color_ramp.elements.remove(n3.color_ramp.elements[-1])
n3.color_ramp.elements[0].position = 0.4682; n3.color_ramp.elements[0].color = (0.0, 0.0, 0.0, 1.0)
_e = n3.color_ramp.elements.new(0.5091); _e.color = (1.0, 1.0, 1.0, 1.0)
n4 = _N.new('ShaderNodeValToRGB'); n4.name = 'ColorRamp'; n4.location = (1037, -167)
while len(n4.color_ramp.elements) > 1: n4.color_ramp.elements.remove(n4.color_ramp.elements[-1])
n4.color_ramp.elements[0].position = 0.9455; n4.color_ramp.elements[0].color = (0.0, 0.0, 0.0, 1.0)
_e = n4.color_ramp.elements.new(1.0); _e.color = (1.0, 1.0, 1.0, 1.0)
n5 = _N.new('ShaderNodeTexWave'); n5.name = 'Wave Texture'; n5.location = (819, -194)
n5.bands_direction = 'DIAGONAL'
n5.rings_direction = 'SPHERICAL'
n5.inputs[1].default_value = 3.0
n5.inputs[2].default_value = 1.5
n5.inputs[6].default_value = 1.571
n6 = _N.new('ShaderNodeTexWave'); n6.name = 'Wave Texture.001'; n6.location = (829, 100)
n6.bands_direction = 'DIAGONAL'
n6.rings_direction = 'SPHERICAL'
n6.inputs[1].default_value = 1.0
n6.inputs[2].default_value = 11.0
n6.inputs[3].default_value = 0.0
n6.inputs[6].default_value = 1.571
n7 = _N.new('ShaderNodeMapping'); n7.name = 'Mapping'; n7.location = (447, -102)
n7.inputs[2].default_value = (0.0, 0.7854, 0.0)
n8 = _N.new('ShaderNodeVectorMath'); n8.name = 'Vector Math'; n8.location = (226, -288)
n9 = _N.new('ShaderNodeCombineXYZ'); n9.name = 'Combine XYZ'; n9.location = (54, -427)
n10 = _N.new('ShaderNodeTexNoise'); n10.name = 'Noise Texture'; n10.location = (-130, -445)
n10.inputs[2].default_value = 0.1
n10.inputs[3].default_value = 3.0
n10.inputs[8].default_value = 0.05
n11 = _N.new('ShaderNodeTexCoord'); n11.name = 'Texture Coordinate'; n11.location = (-313, -297)
n12 = _N.new('ShaderNodeValToRGB'); n12.name = 'ColorRamp.002'; n12.location = (1566, 171)
while len(n12.color_ramp.elements) > 1: n12.color_ramp.elements.remove(n12.color_ramp.elements[-1])
n12.color_ramp.elements[0].position = 0.1818; n12.color_ramp.elements[0].color = (0.3875, 0.3875, 0.3875, 1.0)
_e = n12.color_ramp.elements.new(0.7409); _e.color = (0.3468, 0.3468, 0.3468, 1.0)
n13 = _N.new('ShaderNodeBsdfPrincipled'); n13.name = 'Principled BSDF'; n13.location = (1996, 363)
n13.width = 150
n13.subsurface_method = 'BURLEY'
n13.inputs[0].default_value = (0.6475, 0.6475, 0.6475, 1.0)
n13.inputs[1].default_value = 1.0
n13.inputs[3].default_value = 1.45
n13.inputs[9].default_value = (1.0, 1.0, 1.0)
n14 = _N.new('ShaderNodeMath'); n14.name = 'Math.001'; n14.location = (2048, -225)
n14.operation = 'DIVIDE'
n14.inputs[1].default_value = 8.0
n15 = _N.new('ShaderNodeOutputMaterial'); n15.name = 'Material Output'; n15.location = (2288, 142)
n16 = _N.new('ShaderNodeTexNoise'); n16.name = 'Noise Texture.002'; n16.location = (1800, -300)
n16.inputs[2].default_value = 10.9
n17 = _N.new('ShaderNodeTexNoise'); n17.name = 'Noise Texture.003'; n17.location = (1800, -300)
n17.inputs[2].default_value = 10.9
n18 = _N.new('ShaderNodeTexNoise'); n18.name = 'Noise Texture.004'; n18.location = (1800, -300)
n18.inputs[2].default_value = 10.9
n19 = _N.new('ShaderNodeDisplacement'); n19.name = 'Displacement'; n19.location = (0, 0)
n19.inputs[1].default_value = 0.0
n19.inputs[2].default_value = 0.1
_L.new(n13.outputs[0], n15.inputs[0])
_L.new(n0.outputs[0], n13.inputs[5])
_L.new(n1.outputs[0], n0.inputs[3])
_L.new(n2.outputs[2], n1.inputs[1])
_L.new(n5.outputs[0], n4.inputs[0])
_L.new(n4.outputs[0], n2.inputs[6])
_L.new(n6.outputs[0], n3.inputs[0])
_L.new(n3.outputs[0], n2.inputs[0])
_L.new(n7.outputs[0], n5.inputs[0])
_L.new(n7.outputs[0], n6.inputs[0])
_L.new(n11.outputs[3], n10.inputs[0])
_L.new(n8.outputs[0], n7.inputs[0])
_L.new(n10.outputs[0], n9.inputs[0])
_L.new(n10.outputs[0], n9.inputs[1])
_L.new(n10.outputs[0], n9.inputs[2])
_L.new(n9.outputs[0], n8.inputs[1])
_L.new(n11.outputs[3], n8.inputs[0])
_L.new(n2.outputs[2], n12.inputs[0])
_L.new(n16.outputs[0], n14.inputs[0])
_L.new(n12.outputs[0], n13.inputs[2])
_L.new(n14.outputs[0], n19.inputs[0])
_L.new(n19.outputs[0], n15.inputs[2])
n15.is_active_output = True
mat_material_008.use_nodes = True; mat_material_008.node_tree.nodes.clear()
_N = mat_material_008.node_tree.nodes; _L = mat_material_008.node_tree.links
n0 = _N.new('ShaderNodeBump'); n0.name = 'Bump'; n0.location = (1805, -72)
n0.inputs[0].default_value = 0.05
n0.inputs[1].default_value = 0.1
n0.inputs[2].default_value = 1.0
n1 = _N.new('ShaderNodeMath'); n1.name = 'Math'; n1.location = (1591, -147)
n1.operation = 'SUBTRACT'
n1.inputs[0].default_value = 0.0
n2 = _N.new('ShaderNodeMix'); n2.name = 'Mix'; n2.location = (1316, -97)
n2.data_type = 'RGBA'
n2.inputs[7].default_value = (0.0, 0.0, 0.0, 1.0)
n3 = _N.new('ShaderNodeValToRGB'); n3.name = 'ColorRamp.001'; n3.location = (1033, 99)
while len(n3.color_ramp.elements) > 1: n3.color_ramp.elements.remove(n3.color_ramp.elements[-1])
n3.color_ramp.elements[0].position = 0.4682; n3.color_ramp.elements[0].color = (0.0, 0.0, 0.0, 1.0)
_e = n3.color_ramp.elements.new(0.5091); _e.color = (1.0, 1.0, 1.0, 1.0)
n4 = _N.new('ShaderNodeValToRGB'); n4.name = 'ColorRamp'; n4.location = (1037, -167)
while len(n4.color_ramp.elements) > 1: n4.color_ramp.elements.remove(n4.color_ramp.elements[-1])
n4.color_ramp.elements[0].position = 0.9455; n4.color_ramp.elements[0].color = (0.0, 0.0, 0.0, 1.0)
_e = n4.color_ramp.elements.new(1.0); _e.color = (1.0, 1.0, 1.0, 1.0)
n5 = _N.new('ShaderNodeTexWave'); n5.name = 'Wave Texture'; n5.location = (819, -194)
n5.bands_direction = 'DIAGONAL'
n5.rings_direction = 'SPHERICAL'
n5.inputs[1].default_value = 3.0
n5.inputs[2].default_value = 1.5
n5.inputs[6].default_value = 1.571
n6 = _N.new('ShaderNodeTexWave'); n6.name = 'Wave Texture.001'; n6.location = (829, 100)
n6.bands_direction = 'DIAGONAL'
n6.rings_direction = 'SPHERICAL'
n6.inputs[1].default_value = 1.0
n6.inputs[2].default_value = 11.0
n6.inputs[3].default_value = 0.0
n6.inputs[6].default_value = 1.571
n7 = _N.new('ShaderNodeMapping'); n7.name = 'Mapping'; n7.location = (447, -102)
n7.inputs[2].default_value = (0.0, 0.7854, 0.0)
n8 = _N.new('ShaderNodeVectorMath'); n8.name = 'Vector Math'; n8.location = (226, -288)
n9 = _N.new('ShaderNodeCombineXYZ'); n9.name = 'Combine XYZ'; n9.location = (54, -427)
n10 = _N.new('ShaderNodeTexNoise'); n10.name = 'Noise Texture'; n10.location = (-130, -445)
n10.inputs[2].default_value = 0.1
n10.inputs[3].default_value = 3.0
n10.inputs[8].default_value = 0.05
n11 = _N.new('ShaderNodeTexCoord'); n11.name = 'Texture Coordinate'; n11.location = (-313, -297)
n12 = _N.new('ShaderNodeValToRGB'); n12.name = 'ColorRamp.002'; n12.location = (1566, 171)
while len(n12.color_ramp.elements) > 1: n12.color_ramp.elements.remove(n12.color_ramp.elements[-1])
n12.color_ramp.elements[0].position = 0.1818; n12.color_ramp.elements[0].color = (0.3875, 0.3875, 0.3875, 1.0)
_e = n12.color_ramp.elements.new(0.7409); _e.color = (0.3468, 0.3468, 0.3468, 1.0)
n13 = _N.new('ShaderNodeBsdfPrincipled'); n13.name = 'Principled BSDF'; n13.location = (1996, 363)
n13.width = 150
n13.subsurface_method = 'BURLEY'
n13.inputs[0].default_value = (0.6475, 0.6475, 0.6475, 1.0)
n13.inputs[1].default_value = 1.0
n13.inputs[3].default_value = 1.45
n13.inputs[9].default_value = (1.0, 1.0, 1.0)
n14 = _N.new('ShaderNodeMath'); n14.name = 'Math.001'; n14.location = (2048, -225)
n14.operation = 'DIVIDE'
n14.inputs[1].default_value = 8.0
n15 = _N.new('ShaderNodeOutputMaterial'); n15.name = 'Material Output'; n15.location = (2288, 142)
n16 = _N.new('ShaderNodeTexNoise'); n16.name = 'Noise Texture.002'; n16.location = (1800, -300)
n16.inputs[2].default_value = 10.9
n17 = _N.new('ShaderNodeDisplacement'); n17.name = 'Displacement'; n17.location = (0, 0)
n17.inputs[1].default_value = 0.0
n17.inputs[2].default_value = 0.1
_L.new(n13.outputs[0], n15.inputs[0])
_L.new(n0.outputs[0], n13.inputs[5])
_L.new(n1.outputs[0], n0.inputs[3])
_L.new(n2.outputs[2], n1.inputs[1])
_L.new(n5.outputs[0], n4.inputs[0])
_L.new(n4.outputs[0], n2.inputs[6])
_L.new(n6.outputs[0], n3.inputs[0])
_L.new(n3.outputs[0], n2.inputs[0])
_L.new(n7.outputs[0], n5.inputs[0])
_L.new(n7.outputs[0], n6.inputs[0])
_L.new(n11.outputs[3], n10.inputs[0])
_L.new(n8.outputs[0], n7.inputs[0])
_L.new(n10.outputs[0], n9.inputs[0])
_L.new(n10.outputs[0], n9.inputs[1])
_L.new(n10.outputs[0], n9.inputs[2])
_L.new(n9.outputs[0], n8.inputs[1])
_L.new(n11.outputs[3], n8.inputs[0])
_L.new(n2.outputs[2], n12.inputs[0])
_L.new(n16.outputs[0], n14.inputs[0])
_L.new(n12.outputs[0], n13.inputs[2])
_L.new(n14.outputs[0], n17.inputs[0])
_L.new(n17.outputs[0], n15.inputs[2])
n15.is_active_output = True

# ---- world
world_world = bpy.data.worlds.new('World'); scene.world = world_world
world_world.color = (0.05088, 0.05088, 0.05088)
world_world.use_sun_shadow = False
world_world.sun_shadow_jitter_overblur = 0.0
world_world.cycles.sampling_method = 'MANUAL'

# ---- cameras
cam_camera_001 = bpy.data.cameras.new('Camera.001')
cam_camera_001.clip_end = 100.0
cam_camera_001.lens = 35.0
cam_camera_001.sensor_width = 32.0
cam_camera_001.sensor_height = 18.0
cam_camera_001.display_size = 2.0
cam_camera_001.dof.focus_distance = 0.0
cam_camera = bpy.data.cameras.new('Camera')
cam_camera.clip_end = 100.0
cam_camera.lens = 35.0
cam_camera.sensor_width = 32.0
cam_camera.sensor_height = 18.0
cam_camera.display_size = 2.0
cam_camera.dof.focus_distance = 0.0

# ---- lights
light_sun = bpy.data.lights.new('Sun', 'SUN')
light_sun.transmission_factor = 0.0
light_sun.angle = 0.1993
light_sun.energy = 5.0
light_sun.shadow_buffer_clip_start = 0.5
light_sun.shadow_soft_size = 0.1
light_sun.shadow_cascade_max_distance = 1000.0
light_point_003 = bpy.data.lights.new('Point.003', 'POINT')
light_point_003.transmission_factor = 0.0
light_point_003.energy = 100.0
light_point_003.shadow_buffer_clip_start = 0.5
light_point_003.shadow_soft_size = 0.1
light_point_003.shadow_maximum_resolution = 0.006
light_point_003.use_absolute_resolution = True

# ---- meshes
me_cube_001 = bpy.data.meshes.new('Cube.001')
me_cube_001.from_pydata([(-1.071, -0.9673, -1.0), (-1.071, -0.9673, 1.0), (-1.071, 0.9389, -1.0), (-1.071, 0.9389, 1.0), (-1.363e-17, -0.9673, -1.0), (-1.363e-17, -0.9673, 1.0), (-1.363e-17, 0.9389, -1.0), (0.0, 0.9389, 1.0), (-1.071, -0.831, -1.0), (-0.8865, -0.9673, -1.0), (-0.8865, 0.9389, -1.0), (-0.8865, -0.831, -1.0), (-1.071, 0.7976, -1.0), (-0.8865, 0.7976, -1.0), (-1.071, -0.831, -10.5), (-1.071, -0.9673, -10.5), (-0.8865, 0.9389, -10.5), (-1.071, 0.9389, -10.5), (-0.8865, -0.9673, -10.5), (-0.8865, 0.7976, -10.5), (-0.8865, -0.831, -10.5), (-1.071, 0.7976, -10.5), (-1.269e-17, -0.8361, 1.0), (-1.071, -0.8361, 1.0), (-1.071, -0.9605, 3.591), (-5.391e-16, -0.9605, 3.591), (-5.381e-16, -0.8293, 3.591), (-1.071, -0.8293, 3.591), (-1.071, -1.086, 8.812), (-7.842e-18, -1.086, 8.812), (-7.842e-18, -0.9552, 8.889), (-1.071, -0.9552, 8.889), (-1.071, -1.142, 12.4), (-7.842e-18, -1.142, 12.4), (-7.842e-18, -1.012, 12.48), (-1.071, -1.012, 12.48), (-1.071, -1.158, 14.99), (1.607e-17, -1.158, 14.99), (1.607e-17, -1.026, 15.01), (-1.071, -1.026, 15.01), (-1.071, -1.123, 15.31), (9.455e-19, -1.123, 15.31), (9.455e-19, -1.044, 15.34), (-1.071, -1.044, 15.34), (-0.8865, 0.7976, -2.995), (-0.8865, 0.9389, -2.995), (-1.071, 0.7976, -2.995), (-1.071, 0.9389, -2.995), (-0.8865, -0.9673, -2.995), (-1.071, -0.831, -2.995), (-1.071, -0.9673, -2.995), (-0.8865, -0.831, -2.995), (-1.071, 0.7976, -2.093), (-1.071, 0.9389, -2.093), (-0.8865, 0.7976, -2.093), (-0.8865, 0.9389, -2.093), (-0.8865, -0.9673, -2.093), (-0.8865, -0.831, -2.093), (-1.071, -0.831, -2.093), (-1.071, -0.9673, -2.093), (0.0, -0.9673, -2.995), (0.0, -0.831, -2.995), (0.0, -0.9673, -2.093), (0.0, -0.831, -2.093), (0.0, 0.7976, -2.995), (0.0, 0.9389, -2.995), (0.0, 0.7976, -2.093), (0.0, 0.9389, -2.093), (-1.071, -0.9644, 2.123), (-1.071, -0.8331, 2.123), (-2.415e-16, -0.9644, 2.123), (-2.405e-16, -0.8331, 2.123), (-0.8282, -1.026, 15.01), (-0.8282, -0.8293, 3.591), (-0.8282, -1.142, 12.4), (-0.8282, -1.044, 15.34), (-0.8282, -0.8331, 2.123), (-0.8282, -0.9552, 8.889), (-0.8282, -0.8361, 1.0), (-0.8282, -1.158, 14.99), (-0.8282, -0.9644, 2.123), (-0.8282, -0.9605, 3.591), (-0.8282, -1.012, 12.48), (-0.8282, -1.123, 15.31), (-0.8282, -1.086, 8.812), (-0.8282, -0.9673, 1.0), (-0.3425, -1.044, 15.34), (-0.3425, -1.086, 8.812), (-0.3425, -1.142, 12.4), (-0.3425, -1.123, 15.31), (-0.3425, -0.9552, 8.889), (-0.3425, -0.8293, 3.591), (-0.3425, -1.158, 14.99), (-0.3425, -0.9605, 3.591), (-0.3425, -1.026, 15.01), (-0.3425, -1.012, 12.48), (-0.5886, -1.044, 15.34), (-0.5886, -1.086, 8.812), (-0.5886, -0.8293, 3.591), (-0.5886, -0.9605, 3.591), (-0.5886, -0.9552, 8.889), (-0.5886, -1.123, 15.31), (-0.5886, -1.158, 14.99), (-0.5886, -1.142, 12.4), (-0.5886, -1.026, 15.01), (-0.5886, -1.012, 12.48), (-0.1259, -1.026, 15.01), (-0.1259, -1.086, 8.812), (-0.1259, -0.9552, 8.889), (-0.1259, -1.123, 15.31), (-0.1259, -1.044, 15.34), (-0.1259, -1.142, 12.4), (-0.1259, -1.158, 14.99), (-0.1259, -1.012, 12.48), (-0.1259, -0.9605, 3.591), (-0.1259, -0.8293, 3.591), (-0.1259, -1.15, 13.69), (4.116e-18, -1.019, 13.75), (-0.1259, -1.019, 13.75), (-0.5886, -1.019, 13.75), (-0.3425, -1.15, 13.69), (-1.071, -1.15, 13.69), (-0.5886, -1.15, 13.69), (-0.8282, -1.15, 13.69), (-0.8282, -1.019, 13.75), (-1.071, -1.019, 13.75), (-0.3425, -1.019, 13.75), (4.116e-18, -1.15, 13.69), (-1.071, 0.7976, 1.0)], [], [(2, 3, 7, 6, 10), (0, 9, 4, 5, 85, 1), (53, 55, 45, 47), (46, 47, 17, 21), (9, 11, 13, 10, 6, 4), (12, 13, 11, 8), (17, 16, 19, 21), (14, 20, 18, 15), (52, 53, 47, 46), (47, 45, 16, 17), (45, 44, 19, 16), (44, 54, 57, 51), (56, 59, 50, 48), (44, 46, 21, 19), (8, 23, 128, 12), (69, 68, 24, 27), (3, 128, 23, 78, 22, 7), (26, 115, 108, 30), (68, 80, 70, 25, 114, 93, 99, 81, 24), (27, 24, 28, 31), (24, 81, 84, 28), (35, 32, 121, 125), (31, 28, 32, 35), (28, 84, 74, 32), (30, 108, 113, 34), (32, 74, 123, 121), (34, 113, 118, 117), (85, 5, 22, 78), (39, 36, 40, 43), (59, 58, 49, 50), (58, 52, 46, 49), (55, 54, 66, 67), (48, 50, 15, 18), (50, 49, 14, 15), (49, 51, 20, 14), (51, 48, 18, 20), (10, 13, 54, 55), (13, 12, 52, 54), (12, 2, 53, 52), (2, 10, 55, 53), (11, 9, 56, 57), (0, 8, 58, 59), (9, 0, 59, 56), (8, 11, 57, 58), (52, 58, 57, 54), (51, 49, 46, 44), (51, 57, 63, 61), (48, 51, 61, 60), (57, 56, 62, 63), (56, 48, 60, 62), (54, 44, 64, 66), (44, 45, 65, 64), (45, 55, 67, 65), (1, 85, 80, 68), (23, 1, 68, 69), (76, 78, 23, 69), (124, 125, 39, 72, 104, 94, 106, 38, 117, 118, 126, 119), (38, 106, 94, 104, 72, 39, 43, 75, 96, 86, 110, 42), (82, 77, 31, 35), (77, 73, 27, 31), (85, 78, 76, 80), (76, 71, 70, 80), (90, 91, 98, 100), (95, 90, 100, 105), (97, 99, 93, 87), (103, 97, 87, 88), (111, 107, 29, 33), (42, 110, 86, 96, 75, 43, 40, 83, 101, 89, 109, 41), (107, 114, 25, 29), (36, 79, 102, 92, 112, 37, 41, 109, 89, 101, 83, 40), (120, 122, 103, 88), (127, 116, 111, 33), (119, 126, 95, 105), (71, 76, 69, 27, 73, 98, 91, 115, 26), (125, 124, 82, 35), (125, 121, 36, 39), (123, 122, 120, 116, 127, 37, 112, 92, 102, 79, 36, 121), (115, 91, 93, 114), (91, 90, 87, 93), (88, 87, 90, 95), (120, 88, 95, 126), (120, 126, 118, 116), (116, 118, 113, 111), (111, 113, 108, 107), (107, 108, 115, 114), (84, 81, 73, 77), (74, 84, 77, 82), (123, 74, 82, 124), (123, 124, 119, 122), (119, 105, 103, 122), (105, 100, 97, 103), (100, 98, 99, 97), (98, 73, 81, 99), (23, 8, 0, 1), (12, 128, 3, 2)])
me_cube_001.polygons.foreach_set('use_smooth', [True] * 95)
_uv = me_cube_001.uv_layers.new(name='UVMap')
_uv.uv.foreach_set('vector', [0.7188, 0.3675, 0.7188, 0.4449, 0.571, 0.4449, 0.571, 0.3675, 0.6934, 0.3675, 0.4231, 0.6309, 0.3977, 0.6309, 0.2753, 0.6309, 0.2753, 0.5536, 0.3897, 0.5536, 0.4231, 0.5536, 0.7188, 0.3252, 0.6934, 0.3252, 0.6934, 0.2903, 0.7188, 0.2903, 0.02372, 0.2904, 0.004212, 0.2903, 0.01213, 0.0, 0.03163, 4.172e-05, 0.7442, 0.07374, 0.7442, 0.06847, 0.7442, 0.005466, 0.7442, 9.223e-09, 0.8666, 0.0, 0.8666, 0.07374, 0.7188, 0.005466, 0.7442, 0.005466, 0.7442, 0.06847, 0.7188, 0.06847, 0.8629, 0.2662, 0.8629, 0.2733, 0.8434, 0.2733, 0.8434, 0.2662, 1.0, 0.1077, 1.0, 0.1149, 0.9812, 0.1149, 0.9812, 0.1077, 0.02277, 0.3253, 0.003261, 0.3253, 0.004212, 0.2903, 0.02372, 0.2904, 0.7188, 0.2903, 0.6934, 0.2903, 0.6934, 0.0, 0.7188, 0.0, 0.937, 0.2903, 0.9174, 0.2903, 0.9174, 0.0, 0.937, 0.0, 0.8434, 0.2104, 0.7188, 0.2104, 0.7188, 0.1474, 0.8434, 0.1474, 0.3977, 0.6732, 0.4231, 0.6732, 0.4231, 0.7081, 0.3977, 0.7081, 0.8666, 0.0, 0.892, 0.0, 0.892, 0.2903, 0.8666, 0.2903, 0.2465, 0.368, 0.2451, 0.4454, 0.0227, 0.4449, 0.02162, 0.3676, 0.2435, 0.4889, 0.2616, 0.4889, 0.2595, 0.5457, 0.2414, 0.5456, 0.7188, 0.1474, 0.7188, 0.141, 0.7188, 0.07881, 0.7523, 0.07881, 0.8666, 0.07881, 0.8666, 0.1474, 0.4231, 0.1002, 0.4405, 0.1002, 0.4405, 0.3052, 0.4231, 0.3052, 0.4231, 0.5101, 0.3897, 0.5101, 0.2753, 0.5101, 0.2753, 0.4534, 0.2927, 0.4534, 0.3226, 0.4534, 0.3566, 0.4534, 0.3897, 0.4534, 0.4231, 0.4534, 0.2414, 0.5456, 0.2595, 0.5457, 0.2713, 0.7476, 0.2532, 0.7506, 0.4231, 0.4534, 0.3897, 0.4534, 0.3897, 0.2514, 0.4231, 0.2514, 0.2572, 0.8894, 0.2753, 0.8865, 0.275, 0.9365, 0.2569, 0.9385, 0.2532, 0.7506, 0.2713, 0.7476, 0.2753, 0.8865, 0.2572, 0.8894, 0.4231, 0.2514, 0.3897, 0.2514, 0.3897, 0.1126, 0.4231, 0.1126, 0.4231, 0.3052, 0.4405, 0.3052, 0.4405, 0.444, 0.4231, 0.444, 0.4231, 0.1126, 0.3897, 0.1126, 0.3897, 0.06252, 0.4231, 0.06252, 0.4231, 0.444, 0.4405, 0.444, 0.4405, 0.4931, 0.4231, 0.4931, 0.7523, 0.07374, 0.8666, 0.07374, 0.8666, 0.07881, 0.7523, 0.07881, 0.2566, 0.9875, 0.2747, 0.9866, 0.2696, 0.999, 0.2587, 1.0, 0.2664, 0.3258, 0.2476, 0.3258, 0.2486, 0.2909, 0.2674, 0.2909, 0.2476, 0.3258, 0.02277, 0.3253, 0.02372, 0.2904, 0.2486, 0.2909, 0.9934, 0.2447, 0.9739, 0.2447, 0.9739, 0.2104, 0.9934, 0.2104, 0.3977, 0.7081, 0.4231, 0.7081, 0.4231, 0.9985, 0.3977, 0.9985, 0.2674, 0.2909, 0.2486, 0.2909, 0.2565, 0.0005228, 0.2753, 0.000563, 0.892, 9.223e-09, 0.9174, 0.0, 0.9174, 0.2903, 0.892, 0.2903, 0.9558, 0.2903, 0.937, 0.2903, 0.937, 0.0, 0.9558, 0.0, 0.8629, 0.1896, 0.8434, 0.1896, 0.8434, 0.1474, 0.8629, 0.1474, 0.9558, 0.1259, 0.9812, 0.1259, 0.9812, 0.1682, 0.9558, 0.1682, 0.02162, 0.3676, 0.002109, 0.3675, 0.003261, 0.3253, 0.02277, 0.3253, 0.7188, 0.3675, 0.6934, 0.3675, 0.6934, 0.3252, 0.7188, 0.3252, 0.8622, 0.2319, 0.8434, 0.2319, 0.8434, 0.1896, 0.8622, 0.1896, 0.2653, 0.3681, 0.2465, 0.368, 0.2476, 0.3258, 0.2664, 0.3258, 0.3977, 0.6309, 0.4231, 0.6309, 0.4231, 0.6732, 0.3977, 0.6732, 0.9812, 0.2104, 0.9558, 0.2104, 0.9558, 0.1682, 0.9812, 0.1682, 0.9812, 0.063, 0.9812, 0.1259, 0.9558, 0.1259, 0.9558, 0.063, 0.9558, 0.0, 0.9812, 0.0, 0.9812, 0.063, 0.9558, 0.063, 0.7188, 0.2802, 0.7188, 0.2453, 0.8412, 0.2453, 0.8412, 0.2802, 0.9927, 0.279, 0.9739, 0.279, 0.9739, 0.2447, 0.9927, 0.2447, 1.0, 0.03429, 0.9812, 0.03429, 0.9812, 8.577e-10, 1.0, 0.0, 0.3977, 0.6732, 0.3977, 0.7081, 0.2753, 0.7081, 0.2753, 0.6732, 0.8412, 0.2104, 0.8412, 0.2453, 0.7188, 0.2453, 0.7188, 0.2104, 0.8629, 0.2662, 0.8434, 0.2662, 0.8434, 0.2319, 0.8629, 0.2319, 0.6934, 0.2903, 0.6934, 0.3252, 0.571, 0.3252, 0.571, 0.2903, 0.4231, 0.5536, 0.3897, 0.5536, 0.3897, 0.5101, 0.4231, 0.5101, 0.2451, 0.4454, 0.2632, 0.4454, 0.2616, 0.4889, 0.2435, 0.4889, 0.5375, 0.04345, 0.5375, 0.0, 0.571, 0.0, 0.571, 0.04345, 0.5375, 0.4931, 0.571, 0.4931, 0.571, 0.5421, 0.5375, 0.5421, 0.5044, 0.5421, 0.4704, 0.5421, 0.4405, 0.5421, 0.4231, 0.5421, 0.4231, 0.4931, 0.4405, 0.4931, 0.4704, 0.4931, 0.5044, 0.4931, 0.4231, 0.5421, 0.4405, 0.5421, 0.4704, 0.5421, 0.5044, 0.5421, 0.5375, 0.5421, 0.571, 0.5421, 0.571, 0.5546, 0.5375, 0.5546, 0.5044, 0.5546, 0.4704, 0.5546, 0.4405, 0.5546, 0.4231, 0.5546, 0.5375, 0.444, 0.5375, 0.3052, 0.571, 0.3052, 0.571, 0.444, 0.5375, 0.3052, 0.5375, 0.1002, 0.571, 0.1002, 0.571, 0.3052, 0.9558, 0.2104, 0.9739, 0.2105, 0.9739, 0.2539, 0.9558, 0.2539, 0.9812, 0.06633, 0.9812, 0.03429, 0.9993, 0.03429, 0.9993, 0.06633, 0.4704, 0.3052, 0.4704, 0.1002, 0.5044, 0.1002, 0.5044, 0.3052, 0.4704, 0.444, 0.4704, 0.3052, 0.5044, 0.3052, 0.5044, 0.444, 0.3566, 0.2514, 0.3566, 0.4534, 0.3226, 0.4534, 0.3226, 0.2514, 0.3566, 0.1126, 0.3566, 0.2514, 0.3226, 0.2514, 0.3226, 0.1126, 0.2927, 0.1126, 0.2927, 0.2514, 0.2753, 0.2514, 0.2753, 0.1126, 0.9812, 0.1077, 0.9812, 0.1029, 0.9812, 0.0945, 0.9812, 0.08498, 0.9812, 0.07571, 0.9812, 0.06633, 0.9922, 0.06633, 0.9922, 0.07571, 0.9922, 0.08498, 0.9922, 0.0945, 0.9922, 0.1029, 0.9922, 0.1077, 0.2927, 0.2514, 0.2927, 0.4534, 0.2753, 0.4534, 0.2753, 0.2514, 0.4231, 0.01248, 0.3897, 0.01248, 0.3566, 0.01248, 0.3226, 0.01248, 0.2927, 0.01248, 0.2753, 0.01248, 0.2753, 3.689e-08, 0.2927, 0.0, 0.3226, 0.0, 0.3566, 0.0, 0.3897, 3.689e-08, 0.4231, 3.689e-08, 0.3226, 0.06252, 0.3566, 0.06252, 0.3566, 0.1126, 0.3226, 0.1126, 0.2753, 0.06252, 0.2927, 0.06252, 0.2927, 0.1126, 0.2753, 0.1126, 0.5044, 0.4931, 0.4704, 0.4931, 0.4704, 0.444, 0.5044, 0.444, 0.4231, 0.04345, 0.5375, 0.04345, 0.571, 0.04345, 0.571, 0.1002, 0.5375, 0.1002, 0.5044, 0.1002, 0.4704, 0.1002, 0.4405, 0.1002, 0.4231, 0.1002, 0.571, 0.4931, 0.5375, 0.4931, 0.5375, 0.444, 0.571, 0.444, 0.2569, 0.9385, 0.275, 0.9365, 0.2747, 0.9866, 0.2566, 0.9875, 0.3897, 0.06252, 0.3566, 0.06252, 0.3226, 0.06252, 0.2927, 0.06252, 0.2753, 0.06252, 0.2753, 0.01248, 0.2927, 0.01248, 0.3226, 0.01248, 0.3566, 0.01248, 0.3897, 0.01248, 0.4231, 0.01248, 0.4231, 0.06252, 0.4405, 0.1002, 0.4704, 0.1002, 0.3226, 0.4534, 0.2927, 0.4534, 0.4704, 0.1002, 0.4704, 0.3052, 0.3226, 0.2514, 0.3226, 0.4534, 0.3226, 0.1126, 0.3226, 0.2514, 0.4704, 0.3052, 0.4704, 0.444, 0.3226, 0.06252, 0.3226, 0.1126, 0.4704, 0.444, 0.4704, 0.4931, 0.3226, 0.06252, 0.4704, 0.4931, 0.4405, 0.4931, 0.2927, 0.06252, 0.2927, 0.06252, 0.4405, 0.4931, 0.4405, 0.444, 0.2927, 0.1126, 0.2927, 0.1126, 0.4405, 0.444, 0.4405, 0.3052, 0.2927, 0.2514, 0.2927, 0.2514, 0.4405, 0.3052, 0.4405, 0.1002, 0.2927, 0.4534, 0.3897, 0.2514, 0.3897, 0.4534, 0.5375, 0.1002, 0.5375, 0.3052, 0.3897, 0.1126, 0.3897, 0.2514, 0.5375, 0.3052, 0.5375, 0.444, 0.3897, 0.06252, 0.3897, 0.1126, 0.5375, 0.444, 0.5375, 0.4931, 0.3897, 0.06252, 0.5375, 0.4931, 0.5044, 0.4931, 0.3566, 0.06252, 0.5044, 0.4931, 0.5044, 0.444, 0.3566, 0.1126, 0.3566, 0.06252, 0.5044, 0.444, 0.5044, 0.3052, 0.3566, 0.2514, 0.3566, 0.1126, 0.5044, 0.3052, 0.5044, 0.1002, 0.3566, 0.4534, 0.3566, 0.2514, 1.0, 0.0, 1.0, 1.0, 0.0, 1.0, 0.0, 0.0, 0.2451, 0.4454, 0.2465, 0.368, 0.2653, 0.3681, 0.2632, 0.4454, 0.02162, 0.3676, 0.0227, 0.4449, 0.0, 0.4449, 0.002109, 0.3675])
me_cube_001.materials.append(mat_wood)
me_cube_001.use_remesh_preserve_volume = False
me_cube_001.use_remesh_preserve_attributes = False
me_cube_001.use_mirror_vertex_groups = False
me_cube_001.update()
me_cube_000 = bpy.data.meshes.new('Cube.000')
me_cube_000.from_pydata([(-1.0, -0.163, -0.7604), (-1.0, -0.163, 0.7604), (-1.0, 0.163, -0.7604), (-1.0, 0.163, 0.7604), (1.0, -0.163, -0.7604), (1.0, -0.163, 0.7604), (1.0, 0.163, -0.7604), (1.0, 0.163, 0.7604), (4.55, -0.163, -0.464), (4.55, -0.163, 0.464), (4.55, 0.163, -0.464), (4.55, 0.163, 0.464), (5.76, -0.163, -0.1309), (5.76, -0.163, 0.1309), (5.76, 0.163, -0.1309), (5.76, 0.163, 0.1309)], [], [(0, 1, 3, 2), (2, 3, 7, 6), (7, 5, 9, 11), (4, 5, 1, 0), (2, 6, 4, 0), (7, 3, 1, 5), (11, 9, 13, 15), (6, 7, 11, 10), (5, 4, 8, 9), (4, 6, 10, 8), (14, 15, 13, 12), (10, 11, 15, 14), (9, 8, 12, 13), (8, 10, 14, 12)])
_uv = me_cube_000.uv_layers.new(name='UVMap')
_uv.uv.foreach_set('vector', [0.9189, 0.224, 0.9189, 0.0, 1.0, 0.0, 1.0, 0.224, 0.3783, 0.996, 8.897e-08, 0.996, 0.0, 0.7013, 0.3783, 0.7013, 0.8378, 0.2926, 0.9189, 0.2926, 0.9189, 0.8172, 0.8378, 0.8172, 0.3783, 0.7013, 0.7567, 0.7013, 0.7567, 0.996, 0.3783, 0.996, 0.8378, 0.0, 0.8378, 0.2926, 0.7567, 0.2926, 0.7567, 1.756e-08, 0.8378, 0.2926, 0.8378, 1.756e-08, 0.9189, 0.0, 0.9189, 0.2926, 0.8378, 0.8172, 0.9189, 0.8172, 0.9189, 1.0, 0.8378, 1.0, 0.3783, 0.7013, 0.0, 0.7013, 0.07372, 0.1783, 0.3046, 0.1783, 0.7567, 0.7013, 0.3783, 0.7013, 0.4521, 0.1783, 0.683, 0.1783, 0.7567, 0.2926, 0.8378, 0.2926, 0.8378, 0.8172, 0.7567, 0.8172, 0.984, 0.2721, 0.9189, 0.2721, 0.9189, 0.224, 0.984, 0.224, 0.3046, 0.1783, 0.07372, 0.1783, 0.1566, 0.0, 0.2217, 0.0, 0.683, 0.1783, 0.4521, 0.1783, 0.535, 0.0, 0.6001, 0.0, 0.7567, 0.8172, 0.8378, 0.8172, 0.8378, 1.0, 0.7567, 1.0])
me_cube_000.materials.append(mat_material_000)
me_cube_000.use_remesh_preserve_volume = False
me_cube_000.use_remesh_preserve_attributes = False
me_cube_000.use_mirror_vertex_groups = False
me_cube_000.update()
me_cube_002 = bpy.data.meshes.new('Cube.002')
me_cube_002.from_pydata([(-1.0, -0.163, -0.7604), (-1.0, -0.163, 0.7604), (-1.0, 0.163, -0.7604), (-1.0, 0.163, 0.7604), (1.0, -0.163, -0.7604), (1.0, -0.163, 0.7604), (1.0, 0.163, -0.7604), (1.0, 0.163, 0.7604), (4.55, -0.163, -0.464), (4.55, -0.163, 0.464), (4.55, 0.163, -0.464), (4.55, 0.163, 0.464), (5.76, -0.163, -0.1309), (5.76, -0.163, 0.1309), (5.76, 0.163, -0.1309), (5.76, 0.163, 0.1309)], [], [(0, 1, 3, 2), (2, 3, 7, 6), (7, 5, 9, 11), (4, 5, 1, 0), (2, 6, 4, 0), (7, 3, 1, 5), (11, 9, 13, 15), (6, 7, 11, 10), (5, 4, 8, 9), (4, 6, 10, 8), (14, 15, 13, 12), (10, 11, 15, 14), (9, 8, 12, 13), (8, 10, 14, 12)])
_uv = me_cube_002.uv_layers.new(name='UVMap')
_uv.uv.foreach_set('vector', [0.9189, 0.224, 0.9189, 0.0, 1.0, 0.0, 1.0, 0.224, 0.3783, 0.996, 8.897e-08, 0.996, 0.0, 0.7013, 0.3783, 0.7013, 0.8378, 0.2926, 0.9189, 0.2926, 0.9189, 0.8172, 0.8378, 0.8172, 0.3783, 0.7013, 0.7567, 0.7013, 0.7567, 0.996, 0.3783, 0.996, 0.8378, 0.0, 0.8378, 0.2926, 0.7567, 0.2926, 0.7567, 1.756e-08, 0.8378, 0.2926, 0.8378, 1.756e-08, 0.9189, 0.0, 0.9189, 0.2926, 0.8378, 0.8172, 0.9189, 0.8172, 0.9189, 1.0, 0.8378, 1.0, 0.3783, 0.7013, 0.0, 0.7013, 0.07372, 0.1783, 0.3046, 0.1783, 0.7567, 0.7013, 0.3783, 0.7013, 0.4521, 0.1783, 0.683, 0.1783, 0.7567, 0.2926, 0.8378, 0.2926, 0.8378, 0.8172, 0.7567, 0.8172, 0.984, 0.2721, 0.9189, 0.2721, 0.9189, 0.224, 0.984, 0.224, 0.3046, 0.1783, 0.07372, 0.1783, 0.1566, 0.0, 0.2217, 0.0, 0.683, 0.1783, 0.4521, 0.1783, 0.535, 0.0, 0.6001, 0.0, 0.7567, 0.8172, 0.8378, 0.8172, 0.8378, 1.0, 0.7567, 1.0])
me_cube_002.materials.append(mat_material_001)
me_cube_002.use_remesh_preserve_volume = False
me_cube_002.use_remesh_preserve_attributes = False
me_cube_002.use_mirror_vertex_groups = False
me_cube_002.update()
me_cube_003 = bpy.data.meshes.new('Cube.003')
me_cube_003.from_pydata([(-1.0, -0.163, -0.7604), (-1.0, -0.163, 0.7604), (-1.0, 0.163, -0.7604), (-1.0, 0.163, 0.7604), (1.0, -0.163, -0.7604), (1.0, -0.163, 0.7604), (1.0, 0.163, -0.7604), (1.0, 0.163, 0.7604), (4.55, -0.163, -0.464), (4.55, -0.163, 0.464), (4.55, 0.163, -0.464), (4.55, 0.163, 0.464), (5.76, -0.163, -0.1309), (5.76, -0.163, 0.1309), (5.76, 0.163, -0.1309), (5.76, 0.163, 0.1309)], [], [(0, 1, 3, 2), (2, 3, 7, 6), (7, 5, 9, 11), (4, 5, 1, 0), (2, 6, 4, 0), (7, 3, 1, 5), (11, 9, 13, 15), (6, 7, 11, 10), (5, 4, 8, 9), (4, 6, 10, 8), (14, 15, 13, 12), (10, 11, 15, 14), (9, 8, 12, 13), (8, 10, 14, 12)])
_uv = me_cube_003.uv_layers.new(name='UVMap')
_uv.uv.foreach_set('vector', [0.9189, 0.224, 0.9189, 0.0, 1.0, 0.0, 1.0, 0.224, 0.3783, 0.996, 8.897e-08, 0.996, 0.0, 0.7013, 0.3783, 0.7013, 0.8378, 0.2926, 0.9189, 0.2926, 0.9189, 0.8172, 0.8378, 0.8172, 0.3783, 0.7013, 0.7567, 0.7013, 0.7567, 0.996, 0.3783, 0.996, 0.8378, 0.0, 0.8378, 0.2926, 0.7567, 0.2926, 0.7567, 1.756e-08, 0.8378, 0.2926, 0.8378, 1.756e-08, 0.9189, 0.0, 0.9189, 0.2926, 0.8378, 0.8172, 0.9189, 0.8172, 0.9189, 1.0, 0.8378, 1.0, 0.3783, 0.7013, 0.0, 0.7013, 0.07372, 0.1783, 0.3046, 0.1783, 0.7567, 0.7013, 0.3783, 0.7013, 0.4521, 0.1783, 0.683, 0.1783, 0.7567, 0.2926, 0.8378, 0.2926, 0.8378, 0.8172, 0.7567, 0.8172, 0.984, 0.2721, 0.9189, 0.2721, 0.9189, 0.224, 0.984, 0.224, 0.3046, 0.1783, 0.07372, 0.1783, 0.1566, 0.0, 0.2217, 0.0, 0.683, 0.1783, 0.4521, 0.1783, 0.535, 0.0, 0.6001, 0.0, 0.7567, 0.8172, 0.8378, 0.8172, 0.8378, 1.0, 0.7567, 1.0])
me_cube_003.materials.append(mat_material_008)
me_cube_003.use_remesh_preserve_volume = False
me_cube_003.use_remesh_preserve_attributes = False
me_cube_003.use_mirror_vertex_groups = False
me_cube_003.update()

# ---- objects
ob_sun = bpy.data.objects.new('Sun', light_sun)
ob_camera1 = bpy.data.objects.new('Camera1', cam_camera_001)
ob_camera0 = bpy.data.objects.new('Camera0', cam_camera)
ob_chair = bpy.data.objects.new('Chair', me_cube_001)
ob_chairbracketempty0 = bpy.data.objects.new('ChairBracketEmpty0', None)
ob_chairbracket0 = bpy.data.objects.new('ChairBracket0', me_cube_000)
ob_chairbracketempty0_001 = bpy.data.objects.new('ChairBracketEmpty0.001', None)
ob_chairbracket0_001 = bpy.data.objects.new('ChairBracket0.001', me_cube_002)
ob_bracketempty = bpy.data.objects.new('BracketEmpty', None)
ob_point_001 = bpy.data.objects.new('Point.001', light_point_003)
ob_bracket = bpy.data.objects.new('Bracket', me_cube_003)

# ---- transforms, parenting, visibility, modifiers, constraints
ob_sun.location = (-5.025, 5.789, 15.31)
ob_sun.rotation_euler = (-1.702e-09, 0.2362, -1.435e-08)
ob_sun.lineart.crease_threshold = 0.0
ob_camera1.location = (3.237, -12.31, 3.886)
ob_camera1.rotation_euler = (1.06, 0.007436, 0.2737)
ob_camera1.lineart.crease_threshold = 0.0
ob_camera0.location = (15.33, 22.0, 6.996)
ob_camera0.rotation_euler = (1.29, -9.558e-08, 2.533)
ob_camera0.lineart.crease_threshold = 0.0
ob_chair.location = (0.03987, 0.4585, -1.356)
ob_chair.scale = (2.274, 2.938, 0.4786)
ob_chair.lineart.crease_threshold = 0.0
_vg = ob_chair.vertex_groups.new(name='Back')
_m = ob_chair.modifiers.new('Mirror', 'MIRROR')
_m = ob_chair.modifiers.new('Subsurf', 'SUBSURF')
_m.uv_smooth = 'NONE'
_m.quality = 2
_m.subdivision_type = 'SIMPLE'
_m.levels = 2
_m.show_only_control_edges = False
_m = ob_chair.modifiers.new('Subsurf.001', 'SUBSURF')
_m.uv_smooth = 'NONE'
_m.quality = 2
_m.levels = 2
_m.show_only_control_edges = False
_m.use_creases = False
_m = ob_chair.modifiers.new('Displace', 'DISPLACE')
_m.show_render = False
_m.mid_level = 1.0
_m.strength = -0.01
_m.texture_coords = 'UV'
_m.uv_layer = 'UVMap'
_m = ob_chair.modifiers.new('Subsurf.002', 'SUBSURF')
_m.show_render = False
_m.uv_smooth = 'PRESERVE_CORNERS'
_m.quality = 1
_m.levels = 0
_m.render_levels = 1
_m.show_only_control_edges = False
_m.use_creases = False
ob_chairbracketempty0.location = (-2.38, -2.389, -1.389)
ob_chairbracketempty0.rotation_euler = (0.0, -0.0, 2.356)
ob_chairbracketempty0.scale = (0.1659, 0.1659, 0.1659)
ob_chairbracketempty0.empty_image_offset = (0.0, 0.0)
ob_chairbracketempty0.lineart.crease_threshold = 0.0
ob_chairbracket0.location = (-2.241, -2.389, -1.389)
ob_chairbracket0.scale = (0.1659, 0.1659, 0.1659)
ob_chairbracket0.lineart.crease_threshold = 0.0
_m = ob_chairbracket0.modifiers.new('Mirror', 'MIRROR')
_m.mirror_object = ob_chairbracketempty0
_m = ob_chairbracket0.modifiers.new('Mirror.001', 'MIRROR')
_m.mirror_object = ob_chair
ob_chairbracketempty0_001.location = (-2.406, 3.222, -1.389)
ob_chairbracketempty0_001.rotation_euler = (0.0, -0.0, 0.7819)
ob_chairbracketempty0_001.scale = (0.1659, 0.1659, 0.1659)
ob_chairbracketempty0_001.empty_image_offset = (0.0, 0.0)
ob_chairbracketempty0_001.lineart.crease_threshold = 0.0
ob_chairbracket0_001.location = (-2.406, 3.083, -1.389)
ob_chairbracket0_001.rotation_euler = (0.0, -0.0, -1.571)
ob_chairbracket0_001.scale = (0.1659, 0.1659, 0.1659)
ob_chairbracket0_001.lineart.crease_threshold = 0.0
_m = ob_chairbracket0_001.modifiers.new('Mirror', 'MIRROR')
_m.mirror_object = ob_chairbracketempty0_001
_m = ob_chairbracket0_001.modifiers.new('Mirror.001', 'MIRROR')
_m.mirror_object = ob_chair
ob_bracketempty.location = (-0.837, 0.0, 0.0)
ob_bracketempty.rotation_euler = (0.0, -0.0, 2.356)
ob_bracketempty.empty_image_offset = (0.0, 0.0)
ob_bracketempty.lineart.crease_threshold = 0.0
ob_point_001.location = (-0.2794, -1.567, 0.9213)
ob_point_001.lineart.crease_threshold = 0.0
ob_bracket.location = (0.0, 0.0, 0.0)
ob_bracket.lineart.crease_threshold = 0.0
_m = ob_bracket.modifiers.new('Mirror', 'MIRROR')
_m.mirror_object = ob_bracketempty

# ---- collection membership
col_collection_1.objects.link(ob_sun)
col_collection_1.objects.link(ob_camera1)
col_collection_1.objects.link(ob_camera0)
col_collection_1.objects.link(ob_chair)
col_collection_1.objects.link(ob_chairbracketempty0)
col_collection_1.objects.link(ob_chairbracket0)
col_collection_1.objects.link(ob_chairbracketempty0_001)
col_collection_1.objects.link(ob_chairbracket0_001)
col_collection_3.objects.link(ob_bracketempty)
col_collection_3.objects.link(ob_point_001)
col_collection_3.objects.link(ob_bracket)

# ---- scene / render settings (as saved in the file)
scene.camera = ob_camera0
scene.frame_start = 1; scene.frame_end = 250; scene.frame_set(1)
scene.render.engine = 'CYCLES'
scene.render.resolution_percentage = 200
scene.render.dither_intensity = 0.0
scene.cycles.use_denoising = False
scene.cycles.samples = 128
scene.cycles.sampling_pattern = 'TABULATED_SOBOL'
scene.cycles.use_adaptive_sampling = False
scene.cycles.use_light_tree = False
scene.cycles.blur_glossy = 0.0
scene.cycles.sample_clamp_indirect = 0.0
scene.cycles.bake_type = 'NORMAL'
scene.view_settings.view_transform = 'Filmic'
bpy.context.view_layer.update()
